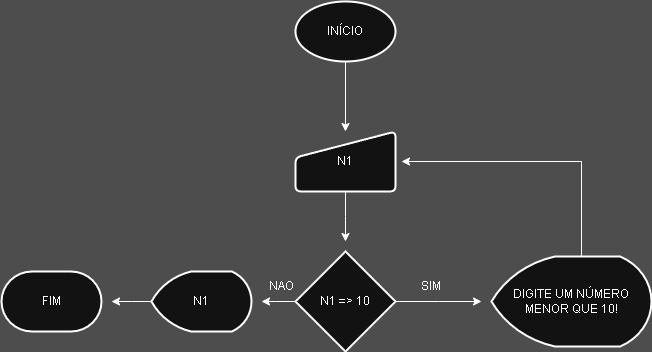

The diagram above was exported from draw.io. Its source (the exported page's mxGraphModel, read from the mxfile embedded in the PNG):
<mxGraphModel dx="1426" dy="755" grid="1" gridSize="10" guides="1" tooltips="1" connect="1" arrows="1" fold="1" page="1" pageScale="1" pageWidth="827" pageHeight="1169" background="light-dark(#FFFFFF,#4D4D4D)" math="0" shadow="0">
  <root>
    <mxCell id="0" />
    <mxCell id="1" parent="0" />
    <mxCell id="MFFIrLbKxA6Ps9YPK4pp-3" style="edgeStyle=orthogonalEdgeStyle;rounded=0;orthogonalLoop=1;jettySize=auto;html=1;entryX=0.5;entryY=0;entryDx=0;entryDy=0;" edge="1" parent="1" source="MFFIrLbKxA6Ps9YPK4pp-1" target="MFFIrLbKxA6Ps9YPK4pp-2">
      <mxGeometry relative="1" as="geometry" />
    </mxCell>
    <mxCell id="MFFIrLbKxA6Ps9YPK4pp-1" value="INÍCIO" style="strokeWidth=2;html=1;shape=mxgraph.flowchart.start_1;whiteSpace=wrap;" vertex="1" parent="1">
      <mxGeometry x="364" y="50" width="100" height="60" as="geometry" />
    </mxCell>
    <mxCell id="MFFIrLbKxA6Ps9YPK4pp-5" style="edgeStyle=orthogonalEdgeStyle;rounded=0;orthogonalLoop=1;jettySize=auto;html=1;" edge="1" parent="1" source="MFFIrLbKxA6Ps9YPK4pp-2">
      <mxGeometry relative="1" as="geometry">
        <mxPoint x="414" y="290" as="targetPoint" />
      </mxGeometry>
    </mxCell>
    <mxCell id="MFFIrLbKxA6Ps9YPK4pp-2" value="N1" style="html=1;strokeWidth=2;shape=manualInput;whiteSpace=wrap;rounded=1;size=26;arcSize=11;" vertex="1" parent="1">
      <mxGeometry x="364" y="180" width="100" height="60" as="geometry" />
    </mxCell>
    <mxCell id="MFFIrLbKxA6Ps9YPK4pp-7" style="edgeStyle=orthogonalEdgeStyle;rounded=0;orthogonalLoop=1;jettySize=auto;html=1;" edge="1" parent="1" source="MFFIrLbKxA6Ps9YPK4pp-4">
      <mxGeometry relative="1" as="geometry">
        <mxPoint x="550" y="350" as="targetPoint" />
      </mxGeometry>
    </mxCell>
    <mxCell id="MFFIrLbKxA6Ps9YPK4pp-10" style="edgeStyle=orthogonalEdgeStyle;rounded=0;orthogonalLoop=1;jettySize=auto;html=1;" edge="1" parent="1" source="MFFIrLbKxA6Ps9YPK4pp-4">
      <mxGeometry relative="1" as="geometry">
        <mxPoint x="330" y="350" as="targetPoint" />
      </mxGeometry>
    </mxCell>
    <mxCell id="MFFIrLbKxA6Ps9YPK4pp-4" value="N1 =&amp;gt; 10" style="strokeWidth=2;html=1;shape=mxgraph.flowchart.decision;whiteSpace=wrap;" vertex="1" parent="1">
      <mxGeometry x="364" y="300" width="100" height="100" as="geometry" />
    </mxCell>
    <mxCell id="MFFIrLbKxA6Ps9YPK4pp-6" value="DIGITE UM NÚMERO MENOR QUE 10!" style="strokeWidth=2;html=1;shape=mxgraph.flowchart.display;whiteSpace=wrap;" vertex="1" parent="1">
      <mxGeometry x="560" y="305" width="160" height="90" as="geometry" />
    </mxCell>
    <mxCell id="MFFIrLbKxA6Ps9YPK4pp-11" style="edgeStyle=orthogonalEdgeStyle;rounded=0;orthogonalLoop=1;jettySize=auto;html=1;" edge="1" parent="1" source="MFFIrLbKxA6Ps9YPK4pp-8">
      <mxGeometry relative="1" as="geometry">
        <mxPoint x="180" y="350" as="targetPoint" />
      </mxGeometry>
    </mxCell>
    <mxCell id="MFFIrLbKxA6Ps9YPK4pp-8" value="N1" style="strokeWidth=2;html=1;shape=mxgraph.flowchart.display;whiteSpace=wrap;" vertex="1" parent="1">
      <mxGeometry x="220" y="320" width="100" height="60" as="geometry" />
    </mxCell>
    <mxCell id="MFFIrLbKxA6Ps9YPK4pp-9" value="FIM" style="strokeWidth=2;html=1;shape=mxgraph.flowchart.terminator;whiteSpace=wrap;" vertex="1" parent="1">
      <mxGeometry x="70" y="320" width="100" height="60" as="geometry" />
    </mxCell>
    <mxCell id="MFFIrLbKxA6Ps9YPK4pp-12" value="SIM" style="text;html=1;align=center;verticalAlign=middle;whiteSpace=wrap;rounded=0;" vertex="1" parent="1">
      <mxGeometry x="470" y="320" width="60" height="30" as="geometry" />
    </mxCell>
    <mxCell id="MFFIrLbKxA6Ps9YPK4pp-13" value="NAO" style="text;html=1;align=center;verticalAlign=middle;whiteSpace=wrap;rounded=0;" vertex="1" parent="1">
      <mxGeometry x="320" y="320" width="60" height="30" as="geometry" />
    </mxCell>
    <mxCell id="MFFIrLbKxA6Ps9YPK4pp-16" value="" style="endArrow=classic;html=1;rounded=0;" edge="1" parent="1">
      <mxGeometry width="50" height="50" relative="1" as="geometry">
        <mxPoint x="650" y="305" as="sourcePoint" />
        <mxPoint x="470" y="210" as="targetPoint" />
        <Array as="points">
          <mxPoint x="650" y="210" />
        </Array>
      </mxGeometry>
    </mxCell>
  </root>
</mxGraphModel>